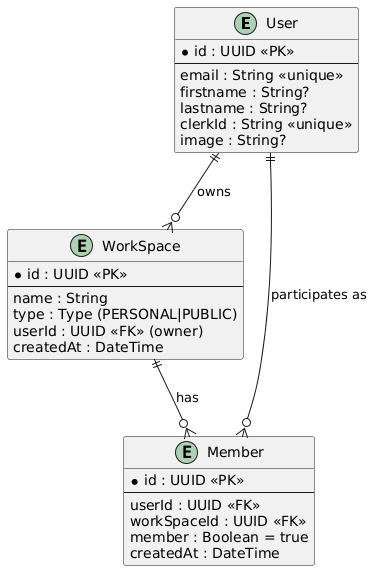

The diagram above was rendered by PlantUML. Its source (embedded in the PNG):
@startuml
entity "User" as user {
  * id : UUID <<PK>>
  --
  email : String <<unique>>
  firstname : String?
  lastname : String?
  clerkId : String <<unique>>
  image : String?
}

entity "WorkSpace" as workspace {
  * id : UUID <<PK>>
  --
  name : String
  type : Type (PERSONAL|PUBLIC)
  userId : UUID <<FK>> (owner)
  createdAt : DateTime
}

entity "Member" as member {
  * id : UUID <<PK>>
  --
  userId : UUID <<FK>>
  workSpaceId : UUID <<FK>>
  member : Boolean = true
  createdAt : DateTime
}

user ||--o{ workspace : "owns"
user ||--o{ member : "participates as"
workspace ||--o{ member : "has"
@enduml